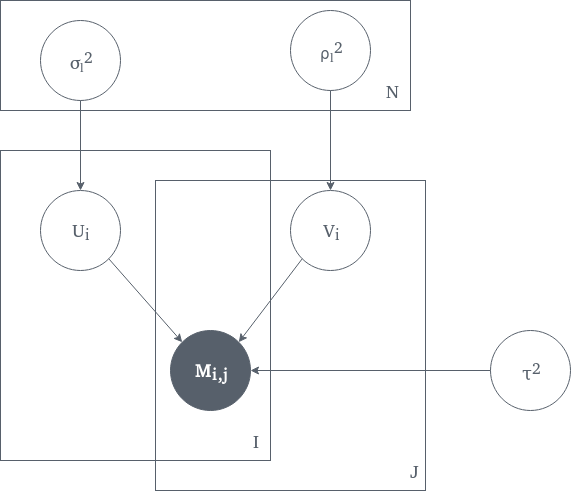

The diagram above was exported from draw.io. Its source (the exported page's mxGraphModel, read from the mxfile embedded in the PNG):
<mxGraphModel dx="868" dy="455" grid="1" gridSize="10" guides="1" tooltips="1" connect="1" arrows="1" fold="1" page="1" pageScale="1" pageWidth="850" pageHeight="1100" math="0" shadow="0">
  <root>
    <mxCell id="0" />
    <mxCell id="1" parent="0" />
    <mxCell id="pB8yvPbZIEuJb9e6iCSc-8" value="" style="rounded=0;whiteSpace=wrap;html=1;labelBackgroundColor=none;strokeColor=#57606B;fillColor=none;fontFamily=Charis SIL;fontSize=18;fontColor=#57606B;" vertex="1" parent="1">
      <mxGeometry x="355" y="240" width="270" height="310" as="geometry" />
    </mxCell>
    <mxCell id="pB8yvPbZIEuJb9e6iCSc-7" value="" style="rounded=0;whiteSpace=wrap;html=1;labelBackgroundColor=none;strokeColor=#57606B;fillColor=none;fontFamily=Charis SIL;fontSize=18;fontColor=#57606B;" vertex="1" parent="1">
      <mxGeometry x="200" y="210" width="270" height="310" as="geometry" />
    </mxCell>
    <mxCell id="pB8yvPbZIEuJb9e6iCSc-2" value="&lt;b&gt;&lt;font style=&quot;font-size: 18px&quot; color=&quot;#FFFFFF&quot;&gt;M&lt;sub&gt;i,j&lt;/sub&gt;&lt;/font&gt;&lt;/b&gt;" style="ellipse;whiteSpace=wrap;html=1;labelBackgroundColor=none;strokeColor=#57606B;fillColor=#57606B;fontFamily=Charis SIL;fontSize=18;fontColor=#c8d0d9;" vertex="1" parent="1">
      <mxGeometry x="370" y="390" width="80" height="80" as="geometry" />
    </mxCell>
    <mxCell id="pB8yvPbZIEuJb9e6iCSc-3" value="&lt;font style=&quot;font-size: 18px&quot;&gt;U&lt;sub&gt;i&lt;/sub&gt;&lt;/font&gt;" style="ellipse;whiteSpace=wrap;html=1;labelBackgroundColor=none;strokeColor=#57606B;fillColor=#FFFFFF;fontFamily=Charis SIL;fontSize=18;fontColor=#57606B;" vertex="1" parent="1">
      <mxGeometry x="240" y="250" width="80" height="80" as="geometry" />
    </mxCell>
    <mxCell id="pB8yvPbZIEuJb9e6iCSc-4" value="V&lt;sub&gt;i&lt;/sub&gt;" style="ellipse;whiteSpace=wrap;html=1;labelBackgroundColor=none;strokeColor=#57606B;fillColor=#FFFFFF;fontFamily=Charis SIL;fontSize=18;fontColor=#57606B;" vertex="1" parent="1">
      <mxGeometry x="490" y="250" width="80" height="80" as="geometry" />
    </mxCell>
    <mxCell id="pB8yvPbZIEuJb9e6iCSc-5" value="" style="endArrow=classic;html=1;strokeColor=#57606b;fontFamily=Charis SIL;fontSize=18;fontColor=#57606B;entryX=0;entryY=0;entryDx=0;entryDy=0;exitX=1;exitY=1;exitDx=0;exitDy=0;" edge="1" parent="1" source="pB8yvPbZIEuJb9e6iCSc-3" target="pB8yvPbZIEuJb9e6iCSc-2">
      <mxGeometry width="50" height="50" relative="1" as="geometry">
        <mxPoint x="240" y="540" as="sourcePoint" />
        <mxPoint x="290" y="490" as="targetPoint" />
      </mxGeometry>
    </mxCell>
    <mxCell id="pB8yvPbZIEuJb9e6iCSc-6" value="" style="endArrow=classic;html=1;strokeColor=#57606b;fontFamily=Charis SIL;fontSize=18;fontColor=#57606B;exitX=0;exitY=1;exitDx=0;exitDy=0;entryX=1;entryY=0;entryDx=0;entryDy=0;" edge="1" parent="1" source="pB8yvPbZIEuJb9e6iCSc-4" target="pB8yvPbZIEuJb9e6iCSc-2">
      <mxGeometry width="50" height="50" relative="1" as="geometry">
        <mxPoint x="318.2842712474619" y="328.2842712474619" as="sourcePoint" />
        <mxPoint x="530" y="330" as="targetPoint" />
      </mxGeometry>
    </mxCell>
    <mxCell id="pB8yvPbZIEuJb9e6iCSc-9" value="J" style="text;html=1;strokeColor=none;fillColor=none;align=right;verticalAlign=middle;whiteSpace=wrap;rounded=0;labelBackgroundColor=none;fontFamily=Charis SIL;fontSize=18;fontColor=#57606B;" vertex="1" parent="1">
      <mxGeometry x="580" y="520" width="40" height="20" as="geometry" />
    </mxCell>
    <mxCell id="pB8yvPbZIEuJb9e6iCSc-10" value="&lt;div align=&quot;right&quot;&gt;I&lt;/div&gt;" style="text;html=1;strokeColor=none;fillColor=none;align=right;verticalAlign=middle;whiteSpace=wrap;rounded=0;labelBackgroundColor=none;fontFamily=Charis SIL;fontSize=18;fontColor=#57606B;" vertex="1" parent="1">
      <mxGeometry x="420" y="490" width="40" height="20" as="geometry" />
    </mxCell>
    <mxCell id="pB8yvPbZIEuJb9e6iCSc-12" value="&lt;font style=&quot;font-size: 18px&quot; face=&quot;Charis SIL&quot;&gt;&lt;span style=&quot;left: 610.971px ; top: 349.329px&quot;&gt;σ&lt;sub style=&quot;font-size: 12px&quot;&gt;l&lt;/sub&gt;&lt;/span&gt;&lt;span style=&quot;left: 620.289px ; top: 345.607px&quot;&gt;&lt;/span&gt;&lt;/font&gt;&lt;sup&gt;2&lt;/sup&gt;" style="ellipse;whiteSpace=wrap;html=1;labelBackgroundColor=none;strokeColor=#57606B;fillColor=#FFFFFF;fontFamily=Charis SIL;fontSize=18;fontColor=#57606B;" vertex="1" parent="1">
      <mxGeometry x="240" y="80" width="80" height="80" as="geometry" />
    </mxCell>
    <mxCell id="pB8yvPbZIEuJb9e6iCSc-14" value="&lt;span style=&quot;left: 612.3774833333334px ; top: 402.0893639999997px ; font-size: 14.943999999999999px ; font-family: sans-serif&quot;&gt;ρ&lt;/span&gt;&lt;span style=&quot;left: 620.2893166666667px ; top: 398.3677259999996px ; font-size: 9.962666666666665px ; font-family: sans-serif&quot;&gt;&lt;/span&gt;&lt;span style=&quot;left: 620.2893166666667px ; top: 408.1753926666663px ; font-size: 9.962666666666665px ; font-family: sans-serif&quot;&gt;&lt;/span&gt;&lt;font style=&quot;font-size: 18px&quot; face=&quot;Charis SIL&quot;&gt;&lt;span style=&quot;left: 610.971px ; top: 349.329px&quot;&gt;&lt;sub style=&quot;font-size: 12px&quot;&gt;l&lt;/sub&gt;&lt;/span&gt;&lt;span style=&quot;left: 620.289px ; top: 345.607px&quot;&gt;&lt;/span&gt;&lt;/font&gt;&lt;sup&gt;2&lt;/sup&gt;" style="ellipse;whiteSpace=wrap;html=1;labelBackgroundColor=none;strokeColor=#57606B;fillColor=#FFFFFF;fontFamily=Charis SIL;fontSize=18;fontColor=#57606B;" vertex="1" parent="1">
      <mxGeometry x="490" y="70" width="80" height="80" as="geometry" />
    </mxCell>
    <mxCell id="pB8yvPbZIEuJb9e6iCSc-15" value="" style="endArrow=classic;html=1;strokeColor=#57606b;fontFamily=Charis SIL;fontSize=18;fontColor=#57606B;" edge="1" parent="1" source="pB8yvPbZIEuJb9e6iCSc-12" target="pB8yvPbZIEuJb9e6iCSc-3">
      <mxGeometry width="50" height="50" relative="1" as="geometry">
        <mxPoint x="100" y="220" as="sourcePoint" />
        <mxPoint x="150" y="170" as="targetPoint" />
      </mxGeometry>
    </mxCell>
    <mxCell id="pB8yvPbZIEuJb9e6iCSc-16" value="" style="endArrow=classic;html=1;strokeColor=#57606b;fontFamily=Charis SIL;fontSize=18;fontColor=#57606B;exitX=0.5;exitY=1;exitDx=0;exitDy=0;" edge="1" parent="1" source="pB8yvPbZIEuJb9e6iCSc-14" target="pB8yvPbZIEuJb9e6iCSc-4">
      <mxGeometry width="50" height="50" relative="1" as="geometry">
        <mxPoint x="529" y="150" as="sourcePoint" />
        <mxPoint x="529" y="240" as="targetPoint" />
      </mxGeometry>
    </mxCell>
    <mxCell id="pB8yvPbZIEuJb9e6iCSc-17" value="τ&lt;sup&gt;2&lt;/sup&gt;" style="ellipse;whiteSpace=wrap;html=1;labelBackgroundColor=none;strokeColor=#57606B;fillColor=#FFFFFF;fontFamily=Charis SIL;fontSize=18;fontColor=#57606B;" vertex="1" parent="1">
      <mxGeometry x="690" y="390" width="80" height="80" as="geometry" />
    </mxCell>
    <mxCell id="pB8yvPbZIEuJb9e6iCSc-18" value="" style="endArrow=classic;html=1;strokeColor=#57606b;fontFamily=Charis SIL;fontSize=18;fontColor=#57606B;exitX=0;exitY=0.5;exitDx=0;exitDy=0;" edge="1" parent="1" source="pB8yvPbZIEuJb9e6iCSc-17" target="pB8yvPbZIEuJb9e6iCSc-2">
      <mxGeometry width="50" height="50" relative="1" as="geometry">
        <mxPoint x="650" y="400" as="sourcePoint" />
        <mxPoint x="650" y="500" as="targetPoint" />
      </mxGeometry>
    </mxCell>
    <mxCell id="pB8yvPbZIEuJb9e6iCSc-19" value="" style="rounded=0;whiteSpace=wrap;html=1;labelBackgroundColor=none;strokeColor=#57606B;fillColor=none;fontFamily=Charis SIL;fontSize=18;fontColor=#57606B;align=right;" vertex="1" parent="1">
      <mxGeometry x="200" y="60" width="410" height="110" as="geometry" />
    </mxCell>
    <mxCell id="pB8yvPbZIEuJb9e6iCSc-20" value="N" style="text;html=1;strokeColor=none;fillColor=none;align=right;verticalAlign=middle;whiteSpace=wrap;rounded=0;labelBackgroundColor=none;fontFamily=Charis SIL;fontSize=18;fontColor=#57606B;" vertex="1" parent="1">
      <mxGeometry x="560" y="140" width="40" height="20" as="geometry" />
    </mxCell>
  </root>
</mxGraphModel>